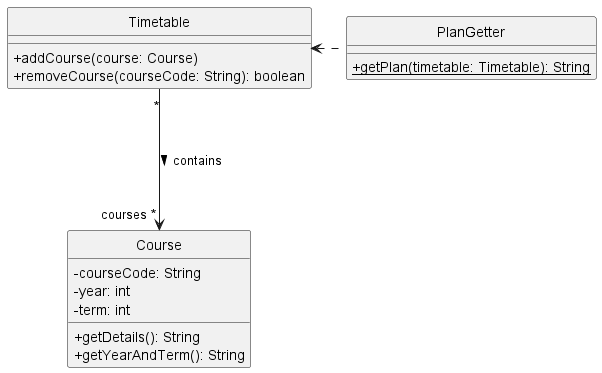

The diagram above was rendered by PlantUML. Its source (embedded in the PNG):
@startuml
hide circle
skinparam classAttributeIconSize 0

class Timetable {
    +addCourse(course: Course)
    +removeCourse(courseCode: String): boolean
}

class Course {
    -courseCode: String
    -year: int
    -term: int
    +getDetails(): String
    +getYearAndTerm(): String
}

class PlanGetter {
    +{static} getPlan(timetable: Timetable): String
}

Timetable "*" ---> "courses *" Course : contains >
PlanGetter .left.> Timetable
@enduml